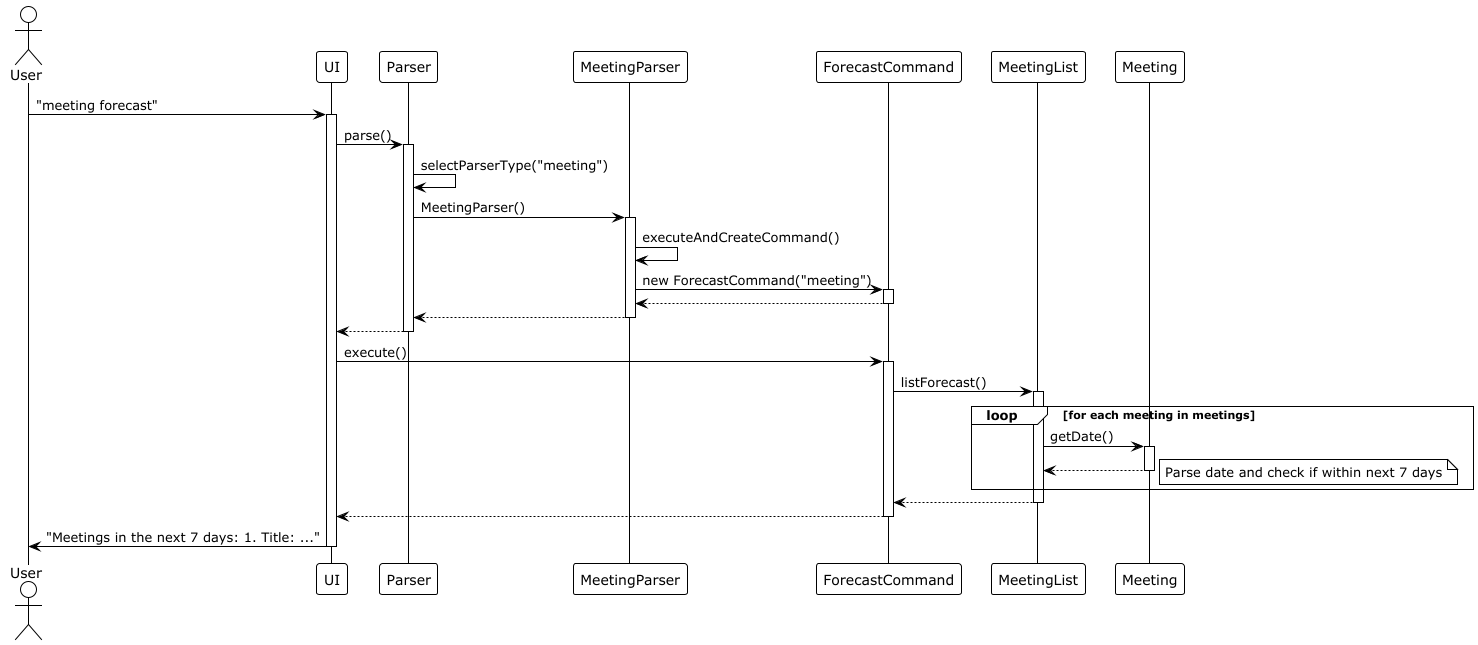

The diagram above was rendered by PlantUML. Its source (embedded in the PNG):
@startuml meeting-sequence_diagram_Forecast
!theme plain

actor User
participant UI
participant Parser
participant MeetingParser
participant ForecastCommand
participant MeetingList
participant Meeting

User -> UI: "meeting forecast"
activate UI

UI -> Parser: parse()
activate Parser

Parser -> Parser: selectParserType("meeting")
Parser -> MeetingParser: MeetingParser()
activate MeetingParser

MeetingParser -> MeetingParser: executeAndCreateCommand()
MeetingParser -> ForecastCommand: new ForecastCommand("meeting")
activate ForecastCommand

ForecastCommand --> MeetingParser:
deactivate ForecastCommand

MeetingParser --> Parser:
deactivate MeetingParser

Parser --> UI:
deactivate Parser

UI -> ForecastCommand: execute()
activate ForecastCommand

ForecastCommand -> MeetingList: listForecast()
activate MeetingList

loop for each meeting in meetings
MeetingList -> Meeting: getDate()
activate Meeting
Meeting --> MeetingList:
deactivate Meeting

note right: Parse date and check if within next 7 days
end

MeetingList --> ForecastCommand:
deactivate MeetingList

ForecastCommand --> UI:
deactivate ForecastCommand

UI -> User: "Meetings in the next 7 days: 1. Title: ..."
deactivate UI

@enduml